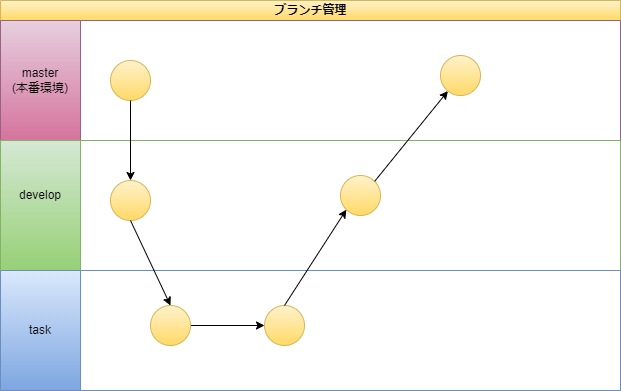

The diagram above was exported from draw.io. Its source (the exported page's mxGraphModel, read from the mxfile embedded in the PNG):
<mxGraphModel dx="832" dy="563" grid="1" gridSize="10" guides="1" tooltips="1" connect="1" arrows="1" fold="1" page="1" pageScale="1" pageWidth="827" pageHeight="1169" math="0" shadow="0">
  <root>
    <mxCell id="0" />
    <mxCell id="1" parent="0" />
    <mxCell id="14" value="ブランチ管理" style="swimlane;childLayout=stackLayout;resizeParent=1;resizeParentMax=0;horizontal=1;startSize=20;horizontalStack=0;html=1;fillColor=#fff2cc;gradientColor=#ffd966;strokeColor=#d6b656;fontColor=#000000;" vertex="1" parent="1">
      <mxGeometry x="110" y="40" width="620" height="390" as="geometry">
        <mxRectangle x="110" y="40" width="70" height="30" as="alternateBounds" />
      </mxGeometry>
    </mxCell>
    <mxCell id="15" value="" style="swimlane;startSize=80;horizontal=0;html=1;fillColor=#e6d0de;gradientColor=#d5739d;strokeColor=#996185;fontColor=#000000;" vertex="1" parent="14">
      <mxGeometry y="20" width="620" height="120" as="geometry">
        <mxRectangle y="20" width="480" height="60" as="alternateBounds" />
      </mxGeometry>
    </mxCell>
    <mxCell id="18" value="master&lt;br&gt;(本番環境)" style="text;strokeColor=none;align=center;fillColor=none;html=1;verticalAlign=middle;whiteSpace=wrap;rounded=0;fontColor=#000000;" vertex="1" parent="15">
      <mxGeometry x="10" y="45" width="60" height="30" as="geometry" />
    </mxCell>
    <mxCell id="21" value="" style="ellipse;whiteSpace=wrap;html=1;aspect=fixed;fillColor=#fff2cc;gradientColor=#ffd966;strokeColor=#d6b656;" vertex="1" parent="15">
      <mxGeometry x="110" y="40" width="40" height="40" as="geometry" />
    </mxCell>
    <mxCell id="30" value="" style="ellipse;whiteSpace=wrap;html=1;aspect=fixed;fillColor=#fff2cc;gradientColor=#ffd966;strokeColor=#d6b656;" vertex="1" parent="15">
      <mxGeometry x="440" y="35" width="40" height="40" as="geometry" />
    </mxCell>
    <mxCell id="16" value="" style="swimlane;startSize=80;horizontal=0;html=1;fillColor=#d5e8d4;gradientColor=#97d077;strokeColor=#82b366;fontColor=#000000;" vertex="1" parent="14">
      <mxGeometry y="140" width="620" height="130" as="geometry" />
    </mxCell>
    <mxCell id="19" value="develop" style="text;strokeColor=none;align=center;fillColor=none;html=1;verticalAlign=middle;whiteSpace=wrap;rounded=0;fontColor=#000000;" vertex="1" parent="16">
      <mxGeometry x="10" y="40" width="60" height="30" as="geometry" />
    </mxCell>
    <mxCell id="22" value="" style="ellipse;whiteSpace=wrap;html=1;aspect=fixed;fillColor=#fff2cc;gradientColor=#ffd966;strokeColor=#d6b656;" vertex="1" parent="16">
      <mxGeometry x="110" y="40" width="40" height="40" as="geometry" />
    </mxCell>
    <mxCell id="28" value="" style="ellipse;whiteSpace=wrap;html=1;aspect=fixed;fillColor=#fff2cc;gradientColor=#ffd966;strokeColor=#d6b656;" vertex="1" parent="16">
      <mxGeometry x="340" y="35" width="40" height="40" as="geometry" />
    </mxCell>
    <mxCell id="17" value="" style="swimlane;startSize=80;horizontal=0;html=1;fillColor=#dae8fc;gradientColor=#7ea6e0;strokeColor=#6c8ebf;fontColor=#000000;" vertex="1" parent="14">
      <mxGeometry y="270" width="620" height="120" as="geometry" />
    </mxCell>
    <mxCell id="20" value="task" style="text;strokeColor=none;align=center;fillColor=none;html=1;verticalAlign=middle;whiteSpace=wrap;rounded=0;fontColor=#000000;" vertex="1" parent="17">
      <mxGeometry x="10" y="45" width="60" height="30" as="geometry" />
    </mxCell>
    <mxCell id="27" style="edgeStyle=none;html=1;exitX=1;exitY=0.5;exitDx=0;exitDy=0;entryX=0;entryY=0.5;entryDx=0;entryDy=0;fontColor=#000000;" edge="1" parent="17" source="24" target="25">
      <mxGeometry relative="1" as="geometry" />
    </mxCell>
    <mxCell id="24" value="" style="ellipse;whiteSpace=wrap;html=1;aspect=fixed;fillColor=#fff2cc;gradientColor=#ffd966;strokeColor=#d6b656;" vertex="1" parent="17">
      <mxGeometry x="150" y="35" width="40" height="40" as="geometry" />
    </mxCell>
    <mxCell id="25" value="" style="ellipse;whiteSpace=wrap;html=1;aspect=fixed;fillColor=#fff2cc;gradientColor=#ffd966;strokeColor=#d6b656;" vertex="1" parent="17">
      <mxGeometry x="264" y="35" width="40" height="40" as="geometry" />
    </mxCell>
    <mxCell id="23" style="edgeStyle=none;html=1;exitX=0.5;exitY=1;exitDx=0;exitDy=0;entryX=0.5;entryY=0;entryDx=0;entryDy=0;fontColor=#000000;" edge="1" parent="14" source="21" target="22">
      <mxGeometry relative="1" as="geometry" />
    </mxCell>
    <mxCell id="26" style="edgeStyle=none;html=1;exitX=0.5;exitY=1;exitDx=0;exitDy=0;entryX=0.5;entryY=0;entryDx=0;entryDy=0;fontColor=#000000;" edge="1" parent="14" source="22" target="24">
      <mxGeometry relative="1" as="geometry" />
    </mxCell>
    <mxCell id="29" style="edgeStyle=none;html=1;exitX=0.5;exitY=0;exitDx=0;exitDy=0;fontColor=#000000;entryX=0;entryY=1;entryDx=0;entryDy=0;" edge="1" parent="14" source="25" target="28">
      <mxGeometry relative="1" as="geometry">
        <mxPoint x="310" y="240" as="targetPoint" />
      </mxGeometry>
    </mxCell>
    <mxCell id="31" style="edgeStyle=none;html=1;exitX=1;exitY=0;exitDx=0;exitDy=0;fontColor=#000000;" edge="1" parent="14" source="28" target="30">
      <mxGeometry relative="1" as="geometry" />
    </mxCell>
  </root>
</mxGraphModel>